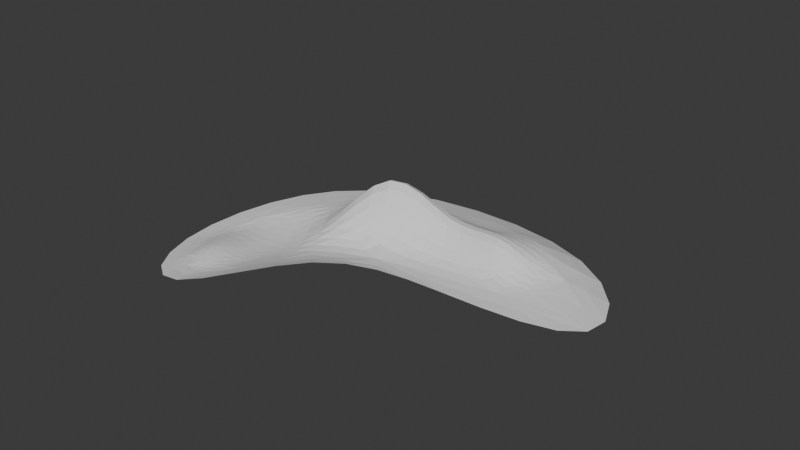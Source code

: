 # Source: BananaTerrainPatch.blend  (saved by Blender 4.5.91; exported with 4.5.12 LTS)
import bpy
from mathutils import Matrix  # noqa: F401  (used for matrix-valued properties, if any)

bpy.ops.wm.read_factory_settings(use_empty=True)
scene = bpy.context.scene
scene.name = 'Scene'

# ---- collections
col_collection = bpy.data.collections.new('Collection'); scene.collection.children.link(col_collection)

# ---- world
world_world = bpy.data.worlds.new('World'); scene.world = world_world
world_world.use_nodes = True; world_world.node_tree.nodes.clear()
_N = world_world.node_tree.nodes; _L = world_world.node_tree.links
n0 = _N.new('ShaderNodeOutputWorld'); n0.name = 'World Output'; n0.location = (200, 100)
n1 = _N.new('ShaderNodeBackground'); n1.name = 'Background'; n1.location = (-200, 100)
n1.inputs[0].default_value = (0.05088, 0.05088, 0.05088, 1.0)
_L.new(n1.outputs[0], n0.inputs[0])
n0.is_active_output = True
world_world.color = (0.05088, 0.05088, 0.05088)
world_world.sun_shadow_jitter_overblur = 0.0

# ---- meshes
me_circle_001 = bpy.data.meshes.new('Circle.001')
me_circle_001.from_pydata([(-0.2922, 0.9142, 0.1586), (-1.02, 0.396, 0.1586), (-1.134, -0.7151, 0.1586), (-0.5177, -1.379, 0.262), (-0.03497, -0.4405, 0.368), (0.5041, -0.119, 0.1586), (1.754, -0.09304, 0.145), (1.034, 1.055, 0.03612), (0.1783, 0.5411, 0.2558), (-0.2001, 0.4539, 0.1586), (-0.5855, 0.3019, 0.2458), (-0.8429, -0.08725, 0.1122), (-0.9586, -0.4917, 0.1438), (-0.6475, -0.7439, 0.3996), (-0.6381, -0.9421, 0.1789), (-0.4599, -0.7849, 0.2499), (-0.3008, -0.2506, 0.1586), (-0.001784, 0.05078, 0.1586), (0.3728, 0.1397, 0.1586), (0.7068, 0.1655, 0.1586), (0.9186, 0.2027, 0.1586), (0.9596, 0.2869, 0.1586), (0.7866, 0.6959, 0.3582), (0.5429, 0.511, 0.1586), (0.6962, 0.3269, 0.5216), (0.3185, 0.332, 0.3067), (-0.09017, 0.2388, 0.9939), (-0.4286, -0.0329, 0.0864), (-0.6202, -0.5326, 0.1376)], [], [(23, 22, 21, 24), (24, 21, 20, 19), (8, 23, 24, 25), (25, 24, 19, 18), (9, 8, 25, 26), (26, 25, 18, 17), (10, 9, 26, 27), (27, 26, 17, 16), (11, 10, 27, 28), (28, 27, 16, 15), (12, 11, 28, 13), (13, 28, 15, 14), (3, 14, 15, 16, 4), (4, 16, 17, 18, 5), (5, 18, 19, 20, 6), (6, 20, 21, 22, 7), (2, 12, 13, 14, 3), (1, 10, 11, 12, 2), (0, 8, 9, 10, 1), (7, 22, 23, 8, 0)])
_uv = me_circle_001.uv_layers.new(name='UVMap')
_uv.uv.foreach_set('vector', [0.0, 0.0, 0.0, 0.0, 0.0, 0.0, 0.0, 0.0, 0.0, 0.0, 0.0, 0.0, 0.0, 0.0, 0.0, 0.0, 0.0, 0.0, 0.0, 0.0, 0.0, 0.0, 0.0, 0.0, 0.0, 0.0, 0.0, 0.0, 0.0, 0.0, 0.0, 0.0, 0.0, 0.0, 0.0, 0.0, 0.0, 0.0, 0.0, 0.0, 0.0, 0.0, 0.0, 0.0, 0.0, 0.0, 0.0, 0.0, 0.0, 0.0, 0.0, 0.0, 0.0, 0.0, 0.0, 0.0, 0.0, 0.0, 0.0, 0.0, 0.0, 0.0, 0.0, 0.0, 0.0, 0.0, 0.0, 0.0, 0.0, 0.0, 0.0, 0.0, 0.0, 0.0, 0.0, 0.0, 0.0, 0.0, 0.0, 0.0, 0.0, 0.0, 0.0, 0.0, 0.0, 0.0, 0.0, 0.0, 0.0, 0.0, 0.0, 0.0, 0.0, 0.0, 0.0, 0.0, 0.0, 0.0, 0.0, 0.0, 0.0, 0.0, 0.0, 0.0, 0.0, 0.0, 0.0, 0.0, 0.0, 0.0, 0.0, 0.0, 0.0, 0.0, 0.0, 0.0, 0.0, 0.0, 0.0, 0.0, 0.0, 0.0, 0.0, 0.0, 0.0, 0.0, 0.0, 0.0, 0.0, 0.0, 0.0, 0.0, 0.0, 0.0, 0.0, 0.0, 0.0, 0.0, 0.0, 0.0, 0.0, 0.0, 0.0, 0.0, 0.0, 0.0, 0.0, 0.0, 0.0, 0.0, 0.0, 0.0, 0.0, 0.0, 0.0, 0.0, 0.0, 0.0, 0.0, 0.0, 0.0, 0.0, 0.0, 0.0, 0.0, 0.0, 0.0, 0.0, 0.0, 0.0, 0.0, 0.0, 0.0, 0.0, 0.0, 0.0])
me_circle_001.update()

# ---- objects
ob_circle_001 = bpy.data.objects.new('Circle.001', me_circle_001)

# ---- transforms, parenting, visibility, modifiers, constraints
ob_circle_001.location = (0.0, 0.0, 0.0)
_m = ob_circle_001.modifiers.new('Subdivision', 'SUBSURF')
_m.levels = 4

# ---- collection membership
col_collection.objects.link(ob_circle_001)

# ---- scene / render settings (as saved in the file)
scene.frame_start = 1; scene.frame_end = 250; scene.frame_set(1)
scene.render.engine = 'BLENDER_EEVEE_NEXT'
bpy.context.view_layer.update()

# ---- added for rendering (the .blend has no active camera and no usable light): camera, sun
cam_auto = bpy.data.cameras.new('AutoCamera')
cam_auto.lens = 50.0
cam_auto.sensor_width = 36.0
cam_auto.clip_end = 1000.0
ob_auto_camera = bpy.data.objects.new('AutoCamera', cam_auto)
scene.collection.objects.link(ob_auto_camera)
ob_auto_camera.location = (3.91528, -4.48806, 3.39916)
ob_auto_camera.rotation_euler = (1.09748, -7.21219e-08, 0.694738)
scene.camera = ob_auto_camera
light_auto_sun = bpy.data.lights.new('AutoSun', 'SUN')
light_auto_sun.energy = 3.0
light_auto_sun.angle = 0.0523599
ob_auto_sun = bpy.data.objects.new('AutoSun', light_auto_sun)
scene.collection.objects.link(ob_auto_sun)
ob_auto_sun.rotation_euler = (0.872665, 0.174533, 0.523599)
bpy.context.view_layer.update()

